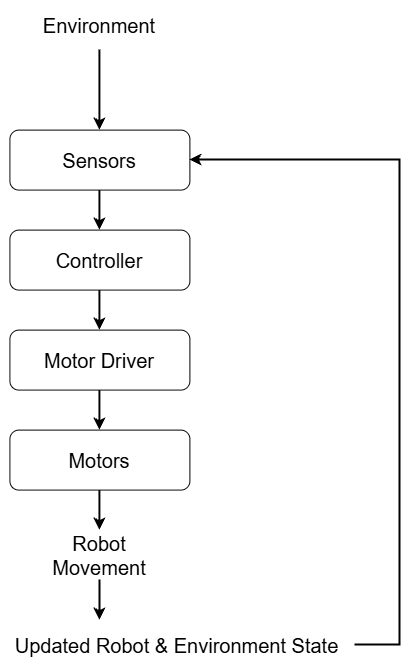

The diagram above was exported from draw.io. Its source (the exported page's mxGraphModel, read from the mxfile embedded in the PNG):
<mxGraphModel dx="1911" dy="948" grid="0" gridSize="10" guides="1" tooltips="1" connect="1" arrows="1" fold="1" page="1" pageScale="1" pageWidth="850" pageHeight="1100" math="0" shadow="0">
  <root>
    <mxCell id="0" />
    <mxCell id="1" parent="0" />
    <mxCell id="2" edge="1" parent="1" source="3" style="edgeStyle=orthogonalEdgeStyle;rounded=0;orthogonalLoop=1;jettySize=auto;html=1;strokeWidth=2;labelBackgroundColor=none;fontColor=default;" target="5" value="">
      <mxGeometry relative="1" as="geometry" />
    </mxCell>
    <mxCell id="3" parent="1" style="rounded=1;whiteSpace=wrap;html=1;labelBackgroundColor=none;" value="&lt;font style=&quot;font-size: 20px;&quot;&gt;Sensors&lt;/font&gt;" vertex="1">
      <mxGeometry height="60" width="180" x="100" y="300" as="geometry" />
    </mxCell>
    <mxCell id="4" edge="1" parent="1" source="5" style="edgeStyle=orthogonalEdgeStyle;rounded=0;orthogonalLoop=1;jettySize=auto;html=1;strokeWidth=2;labelBackgroundColor=none;fontColor=default;" target="7" value="">
      <mxGeometry relative="1" as="geometry" />
    </mxCell>
    <mxCell id="5" parent="1" style="rounded=1;whiteSpace=wrap;html=1;labelBackgroundColor=none;" value="&lt;font style=&quot;font-size: 20px;&quot;&gt;Controller&lt;/font&gt;" vertex="1">
      <mxGeometry height="60" width="180" x="100" y="400" as="geometry" />
    </mxCell>
    <mxCell id="6" edge="1" parent="1" source="7" style="edgeStyle=orthogonalEdgeStyle;rounded=0;orthogonalLoop=1;jettySize=auto;html=1;strokeWidth=2;labelBackgroundColor=none;fontColor=default;" target="9" value="">
      <mxGeometry relative="1" as="geometry" />
    </mxCell>
    <mxCell id="7" parent="1" style="rounded=1;whiteSpace=wrap;html=1;labelBackgroundColor=none;" value="&lt;font style=&quot;font-size: 20px;&quot;&gt;Motor Driver&lt;/font&gt;" vertex="1">
      <mxGeometry height="60" width="180" x="100" y="500" as="geometry" />
    </mxCell>
    <mxCell id="8" edge="1" parent="1" source="9" style="edgeStyle=orthogonalEdgeStyle;rounded=0;orthogonalLoop=1;jettySize=auto;html=1;strokeWidth=2;labelBackgroundColor=none;fontColor=default;" target="13" value="">
      <mxGeometry relative="1" as="geometry" />
    </mxCell>
    <mxCell id="9" parent="1" style="rounded=1;whiteSpace=wrap;html=1;labelBackgroundColor=none;" value="&lt;font style=&quot;font-size: 20px;&quot;&gt;Motors&lt;/font&gt;" vertex="1">
      <mxGeometry height="60" width="180" x="100" y="600" as="geometry" />
    </mxCell>
    <mxCell id="10" edge="1" parent="1" source="11" style="edgeStyle=orthogonalEdgeStyle;rounded=0;orthogonalLoop=1;jettySize=auto;html=1;strokeWidth=2;labelBackgroundColor=none;fontColor=default;" target="3" value="">
      <mxGeometry relative="1" as="geometry" />
    </mxCell>
    <mxCell id="11" parent="1" style="text;html=1;whiteSpace=wrap;strokeColor=none;fillColor=none;align=center;verticalAlign=middle;rounded=0;labelBackgroundColor=none;" value="&lt;font style=&quot;font-size: 20px;&quot;&gt;Environment&lt;/font&gt;" vertex="1">
      <mxGeometry height="50" width="60" x="160" y="170" as="geometry" />
    </mxCell>
    <mxCell id="12" edge="1" parent="1" source="13" style="edgeStyle=orthogonalEdgeStyle;rounded=0;orthogonalLoop=1;jettySize=auto;html=1;strokeWidth=2;labelBackgroundColor=none;fontColor=default;" target="15" value="">
      <mxGeometry relative="1" as="geometry">
        <Array as="points">
          <mxPoint x="190" y="780" />
          <mxPoint x="190" y="780" />
        </Array>
      </mxGeometry>
    </mxCell>
    <mxCell id="13" parent="1" style="text;html=1;whiteSpace=wrap;strokeColor=none;fillColor=none;align=center;verticalAlign=middle;rounded=0;labelBackgroundColor=none;" value="&lt;font style=&quot;font-size: 20px;&quot;&gt;Robot Movement&lt;/font&gt;" vertex="1">
      <mxGeometry height="50" width="110" x="135" y="700" as="geometry" />
    </mxCell>
    <mxCell id="14" edge="1" parent="1" source="15" style="edgeStyle=orthogonalEdgeStyle;rounded=0;orthogonalLoop=1;jettySize=auto;html=1;entryX=1;entryY=0.5;entryDx=0;entryDy=0;strokeWidth=2;labelBackgroundColor=none;fontColor=default;" target="3">
      <mxGeometry relative="1" as="geometry">
        <Array as="points">
          <mxPoint x="490" y="815" />
          <mxPoint x="490" y="330" />
        </Array>
      </mxGeometry>
    </mxCell>
    <mxCell id="15" parent="1" style="text;html=1;whiteSpace=wrap;strokeColor=none;fillColor=none;align=center;verticalAlign=middle;rounded=0;labelBackgroundColor=none;" value="&lt;font style=&quot;font-size: 20px;&quot;&gt;Updated Robot &amp;amp; Environment State&lt;/font&gt;" vertex="1">
      <mxGeometry height="50" width="355" x="90" y="790" as="geometry" />
    </mxCell>
  </root>
</mxGraphModel>